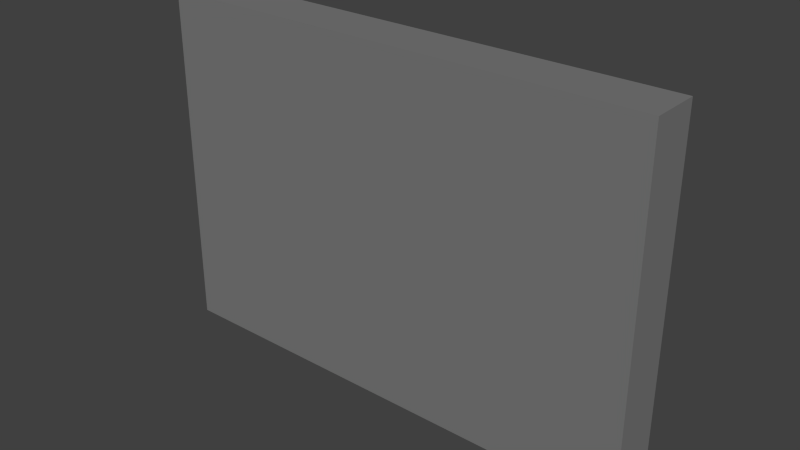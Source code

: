 # Source: fb_abstract_climbingWall.blend  (saved by Blender 2.72.0; exported with 4.5.12 LTS)
import bpy
from mathutils import Matrix  # noqa: F401  (used for matrix-valued properties, if any)

bpy.ops.wm.read_factory_settings(use_empty=True)
scene = bpy.context.scene
scene.name = 'Scene'

# ---- collections
col_collection_1 = bpy.data.collections.new('Collection 1'); scene.collection.children.link(col_collection_1)

# ---- materials (node trees are filled in below, after node groups)
mat_material = bpy.data.materials.new('Material')
mat_material.alpha_threshold = 0.0
mat_material.diffuse_color = (0.196, 0.196, 0.196, 1.0)
mat_material.roughness = 0.5
mat_material.line_color = (0.0, 0.0, 0.0, 1.0)

# ---- material node trees

# ---- world
world_world = bpy.data.worlds.new('World'); scene.world = world_world
world_world.color = (0.05088, 0.05088, 0.05088)
world_world.use_sun_shadow = False
world_world.sun_shadow_jitter_overblur = 0.0
world_world.cycles.sampling_method = 'MANUAL'
world_world.cycles.sample_map_resolution = 256

# ---- meshes
me_cube = bpy.data.meshes.new('Cube')
me_cube.from_pydata([(1.0, 1.0, -1.0), (1.0, -1.0, -1.0), (-1.0, -1.0, -1.0), (-1.0, 1.0, -1.0), (1.0, 1.0, 1.0), (1.0, -1.0, 1.0), (-1.0, -1.0, 1.0), (-1.0, 1.0, 1.0)], [], [(0, 1, 2, 3), (4, 7, 6, 5), (0, 4, 5, 1), (1, 5, 6, 2), (2, 6, 7, 3), (4, 0, 3, 7)])
me_cube.materials.append(mat_material)
me_cube.use_remesh_preserve_volume = False
me_cube.use_remesh_preserve_attributes = False
me_cube.use_mirror_vertex_groups = False
me_cube.update()

# ---- objects
ob_cube = bpy.data.objects.new('Cube', me_cube)

# ---- transforms, parenting, visibility, modifiers, constraints
ob_cube.location = (0.0, 13.5, 3.5)
ob_cube.scale = (5.0, 0.5, 3.5)
ob_cube.lock_rotations_4d = False
ob_cube.empty_display_type = 'ARROWS'
ob_cube.lineart.crease_threshold = 0.0

# ---- collection membership
col_collection_1.objects.link(ob_cube)

# ---- scene / render settings (as saved in the file)
scene.frame_start = 1; scene.frame_end = 250; scene.frame_set(1)
scene.render.engine = 'CYCLES'
scene.render.resolution_percentage = 50
scene.render.dither_intensity = 0.0
scene.cycles.use_denoising = False
scene.cycles.samples = 10
scene.cycles.sampling_pattern = 'TABULATED_SOBOL'
scene.cycles.light_sampling_threshold = 0.0
scene.cycles.use_adaptive_sampling = False
scene.cycles.use_light_tree = False
scene.cycles.blur_glossy = 0.0
scene.cycles.pixel_filter_type = 'GAUSSIAN'
scene.cycles.sample_clamp_indirect = 0.0
scene.view_settings.view_transform = 'Standard'
bpy.context.view_layer.update()

# ---- added for rendering (the .blend has no active camera and no usable light): camera, sun
cam_auto = bpy.data.cameras.new('AutoCamera')
cam_auto.lens = 50.0
cam_auto.sensor_width = 36.0
cam_auto.clip_end = 1000.0
ob_auto_camera = bpy.data.objects.new('AutoCamera', cam_auto)
scene.collection.objects.link(ob_auto_camera)
ob_auto_camera.location = (11.3316, -0.0979729, 12.5653)
ob_auto_camera.rotation_euler = (1.09748, -7.21219e-08, 0.694738)
scene.camera = ob_auto_camera
light_auto_sun = bpy.data.lights.new('AutoSun', 'SUN')
light_auto_sun.energy = 3.0
light_auto_sun.angle = 0.0523599
ob_auto_sun = bpy.data.objects.new('AutoSun', light_auto_sun)
scene.collection.objects.link(ob_auto_sun)
ob_auto_sun.rotation_euler = (0.872665, 0.174533, 0.523599)
bpy.context.view_layer.update()
